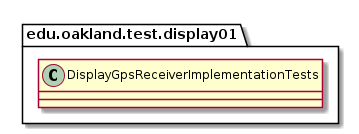

The diagram above was rendered by PlantUML. Its source (embedded in the PNG):
@startuml DisplayGpsReceiverImplementationTests

package edu.oakland.test.display01 {
    class DisplayGpsReceiverImplementationTests {

    }
}

@enduml